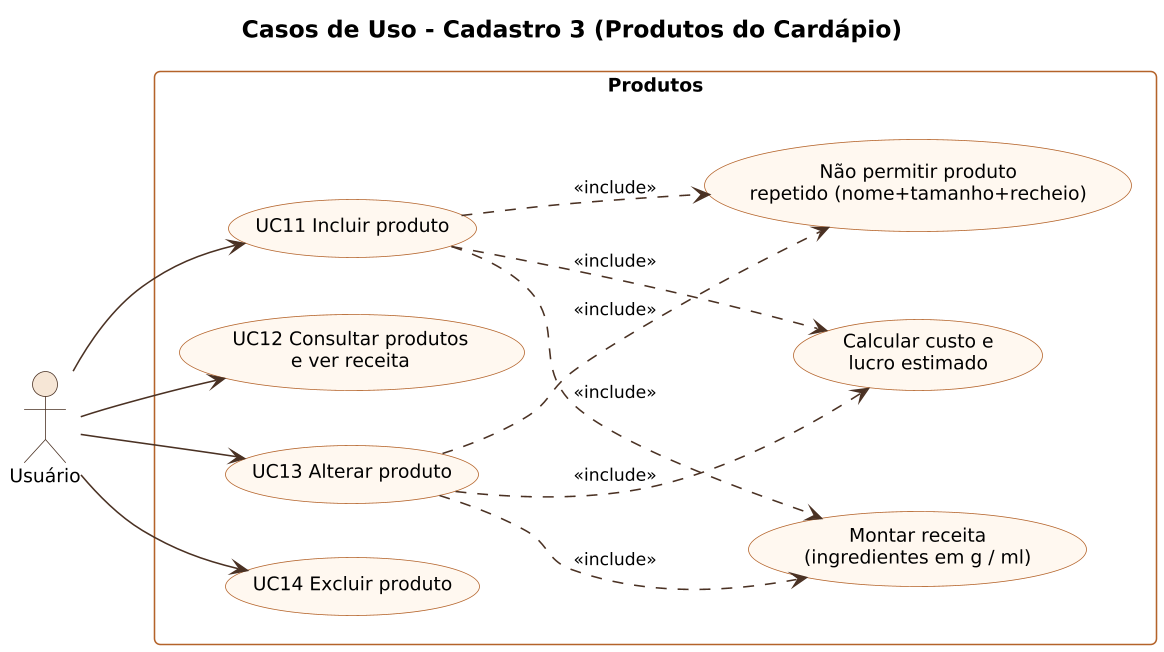

The diagram above was rendered by PlantUML. Its source (embedded in the PNG):
@startuml
!include _estilo.iuml
title Casos de Uso - Cadastro 3 (Produtos do Cardápio)
left to right direction
actor "Usuário" as U
rectangle "Produtos" {
  usecase "UC11 Incluir produto" as UC11
  usecase "UC12 Consultar produtos\ne ver receita" as UC12
  usecase "UC13 Alterar produto" as UC13
  usecase "UC14 Excluir produto" as UC14
  usecase "Montar receita\n(ingredientes em g / ml)" as REC
  usecase "Calcular custo e\nlucro estimado" as CUSTO
  usecase "Não permitir produto\nrepetido (nome+tamanho+recheio)" as DUP
}
U --> UC11
U --> UC12
U --> UC13
U --> UC14
UC11 ..> REC : <<include>>
UC11 ..> CUSTO : <<include>>
UC11 ..> DUP : <<include>>
UC13 ..> REC : <<include>>
UC13 ..> CUSTO : <<include>>
UC13 ..> DUP : <<include>>
@enduml